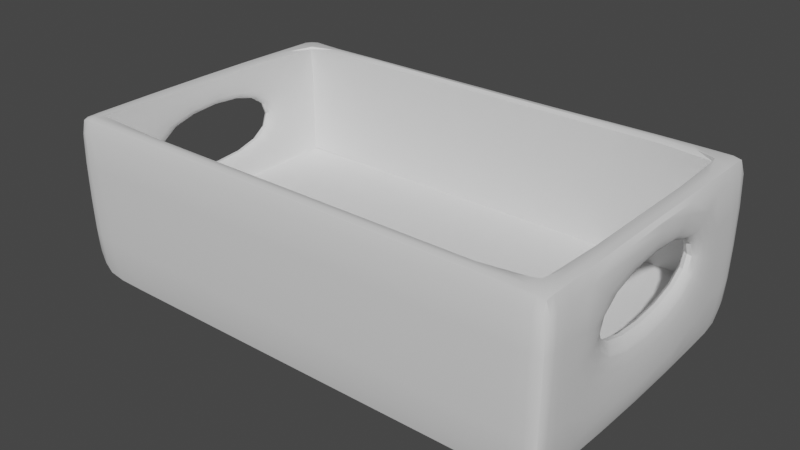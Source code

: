 # Source: ShoeBox.blend  (saved by Blender 3.3.6; exported with 4.5.12 LTS)
import bpy
from mathutils import Matrix  # noqa: F401  (used for matrix-valued properties, if any)

bpy.ops.wm.read_factory_settings(use_empty=True)
scene = bpy.context.scene
scene.name = 'Scene'

# ---- collections
col_collection = bpy.data.collections.new('Collection'); scene.collection.children.link(col_collection)

# ---- materials (node trees are filled in below, after node groups)
mat_material = bpy.data.materials.new('Material')
mat_material.alpha_threshold = 0.0
mat_material.use_transparent_shadow = False
mat_material.roughness = 0.5
mat_material.line_color = (0.0, 0.0, 0.0, 1.0)

# ---- node groups
ng_auto_smooth = bpy.data.node_groups.new('Auto Smooth', 'GeometryNodeTree')
_s = ng_auto_smooth.interface.new_socket(name='Geometry', in_out='OUTPUT', socket_type='NodeSocketGeometry')
_s = ng_auto_smooth.interface.new_socket(name='Geometry', in_out='INPUT', socket_type='NodeSocketGeometry')
_s = ng_auto_smooth.interface.new_socket(name='Angle', in_out='INPUT', socket_type='NodeSocketFloat')
_s.subtype = 'ANGLE'
_s.min_value = 0.0
_s.max_value = 3.142
ng_auto_smooth.is_modifier = True
_N = ng_auto_smooth.nodes; _L = ng_auto_smooth.links
n0 = _N.new('NodeGroupOutput'); n0.name = 'Group Output'; n0.location = (480, -100)
n1 = _N.new('NodeGroupInput'); n1.name = 'Group Input'; n1.location = (-420, -300)
n2 = _N.new('NodeGroupInput'); n2.name = 'Group Input.001'; n2.location = (-60, -100)
n3 = _N.new('GeometryNodeSetShadeSmooth'); n3.name = 'Set Shade Smooth'; n3.location = (120, -100)
n3.domain = 'EDGE'
n4 = _N.new('GeometryNodeSetShadeSmooth'); n4.name = 'Set Shade Smooth.001'; n4.location = (300, -100)
n5 = _N.new('GeometryNodeInputMeshEdgeAngle'); n5.name = 'Edge Angle'; n5.location = (-420, -220)
n6 = _N.new('GeometryNodeInputEdgeSmooth'); n6.name = 'Is Edge Smooth'; n6.location = (-60, -160)
n7 = _N.new('GeometryNodeInputShadeSmooth'); n7.name = 'Is Face Smooth'; n7.location = (-240, -340)
n8 = _N.new('FunctionNodeBooleanMath'); n8.name = 'Boolean Math'; n8.location = (-60, -220)
n9 = _N.new('FunctionNodeCompare'); n9.name = 'Compare'; n9.location = (-240, -180)
n9.operation = 'LESS_EQUAL'
_L.new(n5.outputs[0], n9.inputs[0])
_L.new(n4.outputs[0], n0.inputs[0])
_L.new(n1.outputs[1], n9.inputs[1])
_L.new(n9.outputs[0], n8.inputs[0])
_L.new(n7.outputs[0], n8.inputs[1])
_L.new(n2.outputs[0], n3.inputs[0])
_L.new(n6.outputs[0], n3.inputs[1])
_L.new(n3.outputs[0], n4.inputs[0])
_L.new(n8.outputs[0], n3.inputs[2])
n0.is_active_output = True

# ---- material node trees
mat_material.use_nodes = True; mat_material.node_tree.nodes.clear()
_N = mat_material.node_tree.nodes; _L = mat_material.node_tree.links
n0 = _N.new('ShaderNodeOutputMaterial'); n0.name = 'Material Output'; n0.location = (300, 300)
n1 = _N.new('ShaderNodeBsdfPrincipled'); n1.name = 'Principled BSDF'; n1.location = (10, 300)
n1.distribution = 'GGX'
n1.subsurface_method = 'RANDOM_WALK_SKIN'
n1.inputs[3].default_value = 1.45
n1.inputs[27].default_value = (0.0, 0.0, 0.0, 1.0)
n1.inputs[28].default_value = 1.0
_L.new(n1.outputs[0], n0.inputs[0])
n0.is_active_output = True

# ---- world
world_world = bpy.data.worlds.new('World'); scene.world = world_world
world_world.use_nodes = True; world_world.node_tree.nodes.clear()
_N = world_world.node_tree.nodes; _L = world_world.node_tree.links
n0 = _N.new('ShaderNodeOutputWorld'); n0.name = 'World Output'; n0.location = (300, 300)
n1 = _N.new('ShaderNodeBackground'); n1.name = 'Background'; n1.location = (10, 300)
n1.inputs[0].default_value = (0.05088, 0.05088, 0.05088, 1.0)
_L.new(n1.outputs[0], n0.inputs[0])
n0.is_active_output = True
world_world.color = (0.05088, 0.05088, 0.05088)
world_world.use_sun_shadow = False
world_world.sun_shadow_jitter_overblur = 0.0

# ---- meshes
me_cube = bpy.data.meshes.new('Cube')
me_cube.from_pydata([(1.0, 1.0, 0.2552), (1.0, 1.0, -1.0), (1.0, -1.224, 0.2552), (1.0, -1.224, -1.0), (-1.0, 1.0, 0.2552), (-1.0, 1.0, -1.0), (-1.0, -1.224, 0.2552), (-1.0, -1.224, -1.0), (2.659, 1.0, 0.2552), (2.659, 1.0, -1.0), (2.659, -1.224, 0.2552), (2.659, -1.224, -1.0), (-1.0, -1.086, -1.0), (1.0, -1.086, 0.2552), (-1.0, -1.086, 0.2552), (1.0, -1.086, -1.0), (2.659, -1.086, 0.2552), (2.659, -1.086, -1.0), (2.518, -1.224, 0.2552), (2.518, 1.0, 0.2552), (2.518, -1.224, -1.0), (2.518, 1.0, -1.0), (2.518, -1.086, -1.0), (2.518, -1.086, 0.2552), (-1.0, 0.8553, 0.2552), (1.0, 0.8553, -1.0), (2.659, 0.8553, -1.0), (-1.0, 0.8553, -1.0), (1.0, 0.8553, 0.2552), (2.659, 0.8553, 0.2552), (2.518, 0.8553, 0.2552), (2.518, 0.8553, -1.0), (-0.8636, 1.0, -1.0), (-0.8636, -1.224, 0.2552), (-0.8636, -1.224, -1.0), (-0.8636, 1.0, 0.2552), (-0.8636, -1.086, -1.0), (-0.8636, -1.086, 0.2552), (-0.8636, 0.8553, 0.2552), (-0.8636, 0.8553, -1.0), (1.0, 0.8553, -0.5861), (1.0, -1.086, -0.5861), (-0.8636, -1.086, -0.5861), (2.518, -1.086, -0.5861), (2.518, 0.8553, -0.5861), (-0.8636, 0.8553, -0.5861), (1.006, 0.858, -0.6094), (1.006, -1.083, -0.6094), (-0.8575, -1.083, -0.6094), (2.524, -1.083, -0.6094), (2.524, 0.858, -0.6094), (-0.8575, 0.858, -0.6094), (2.659, -0.6498, 0.0492), (2.659, 0.4271, -0.4167), (2.659, 0.4271, 0.0492), (2.659, -0.6498, -0.4167), (2.518, 0.4271, 0.0492), (2.518, -0.6498, -0.4167), (2.518, -0.6498, 0.0492), (2.518, 0.4271, -0.4167), (-1.0, -0.6498, -0.4167), (-1.0, -0.6498, 0.0492), (-1.0, 0.4271, 0.0492), (-1.0, 0.4271, -0.4167), (-0.8636, -0.6498, 0.0492), (-0.8636, -0.6498, -0.4167), (-0.8636, 0.4271, -0.4167), (-0.8636, 0.4271, 0.0492)], [], [(37, 14, 6, 33), (34, 33, 6, 7), (27, 24, 4, 5), (36, 15, 3, 34), (23, 18, 10, 16), (32, 35, 0, 1), (17, 16, 10, 11), (18, 20, 11, 10), (21, 19, 8, 9), (31, 21, 9, 26), (20, 22, 17, 11), (53, 26, 29, 54), (54, 29, 16, 52), (30, 23, 16, 29), (39, 25, 15, 36), (7, 6, 14, 12), (38, 24, 14, 37), (56, 30, 44, 59), (44, 43, 57, 59), (3, 15, 22, 20), (25, 1, 21, 31), (1, 0, 19, 21), (2, 3, 20, 18), (13, 2, 18, 23), (15, 25, 31, 22), (0, 28, 30, 19), (35, 4, 24, 38), (32, 1, 25, 39), (19, 30, 29, 8), (9, 8, 29, 26), (22, 31, 26, 17), (60, 12, 14, 61), (14, 24, 62, 61), (5, 32, 39, 27), (0, 35, 38, 28), (28, 38, 45, 40), (27, 39, 36, 12), (5, 4, 35, 32), (12, 36, 34, 7), (3, 2, 33, 34), (13, 37, 33, 2), (44, 40, 46, 50), (45, 42, 48, 51), (65, 42, 45, 66), (64, 37, 42, 65), (13, 23, 43, 41), (37, 13, 41, 42), (30, 28, 40, 44), (46, 47, 49, 50), (46, 51, 48, 47), (41, 43, 49, 47), (40, 45, 51, 46), (43, 44, 50, 49), (42, 41, 47, 48), (62, 63, 66, 67), (53, 54, 56, 59), (58, 52, 55, 57), (65, 60, 61, 64), (63, 60, 65, 66), (55, 53, 59, 57), (52, 58, 56, 54), (62, 67, 64, 61), (63, 27, 12, 60), (62, 24, 27, 63), (66, 45, 38, 67), (67, 38, 37, 64), (57, 43, 23, 58), (58, 23, 30, 56), (17, 26, 53, 55), (16, 17, 55, 52)])
me_cube.polygons.foreach_set('use_smooth', [True] * 70)
me_cube.polygons.foreach_set('material_index', [0, 0, 0, 0, 0, 0, 0, 0, 0, 0, 0, 0, 0, 0, 0, 0, 0, 0, 0, 0, 0, 0, 0, 0, 0, 0, 0, 0, 0, 0, 0, 0, 0, 0, 0, 0, 0, 0, 0, 0, 0, 0, 0, 0, 0, 0, 0, 0, 0, 0, 0, 0, 0, 0, 1, 1, 1, 1, 1, 1, 1, 1, 0, 0, 0, 0, 0, 0, 0, 0])
_k = {(6, 14): 0.33725, (10, 16): 0.33725, (10, 18): 0.33725, (8, 19): 0.33725, (4, 24): 0.33725, (28, 30): 0.5451, (6, 33): 0.33725, (14, 37): 1.0, (30, 44): 1.0, (42, 45): 0.88627, (42, 48): 1.0, (44, 50): 1.0, (46, 51): 0.88627, (52, 54): 0.0549, (52, 55): 0.0549, (54, 56): 0.0549, (56, 58): 0.0549, (23, 30): 0.5451, (0, 19): 0.33725, (38, 45): 1.0, (2, 18): 0.33725, (46, 50): 0.88627, (48, 51): 0.88627, (14, 24): 0.33725, (40, 44): 0.88627, (0, 35): 0.28627, (13, 37): 0.5451, (2, 33): 0.33725, (40, 45): 0.88627, (52, 58): 0.0549, (4, 35): 0.33725, (8, 29): 0.33725, (16, 29): 0.33725, (13, 23): 0.5451, (41, 42): 0.88627, (41, 43): 0.88627, (33, 37): 1.0, (37, 38): 0.5451, (37, 42): 1.0, (23, 43): 1.0, (43, 44): 0.88627, (47, 48): 0.88627, (47, 49): 0.88627, (49, 50): 0.88627, (45, 51): 1.0, (57, 58): 0.0549, (53, 59): 0.0549, (43, 49): 1.0, (28, 38): 0.5451}
me_cube.attributes.new('crease_edge', 'FLOAT', 'EDGE').data.foreach_set('value', [_k.get((min(e.vertices), max(e.vertices)), 0.0) for e in me_cube.edges])
_uv = me_cube.uv_layers.new(name='UVMap')
_uv.uv.foreach_set('vector', [0.7389, 0.259, 0.7138, 0.2679, 0.7073, 0.2562, 0.7157, 0.2455, 0.6343, 0.2335, 0.7157, 0.2455, 0.7073, 0.2562, 0.6372, 0.2402, 0.5708, 0.3245, 0.6104, 0.4012, 0.5953, 0.4002, 0.5669, 0.3311, 0.6272, 0.2399, 0.5493, 0.1536, 0.5549, 0.1461, 0.6343, 0.2335, 0.4197, 0.0001369, 0.4389, 0.01957, 0.4314, 0.03045, 0.4161, 0.0275, 0.5578, 0.3298, 0.5879, 0.4078, 0.3456, 0.3802, 0.448, 0.2738, 0.4521, 0.1069, 0.4161, 0.0275, 0.4314, 0.03045, 0.4565, 0.1016, 0.4389, 0.01957, 0.4649, 0.1025, 0.4565, 0.1016, 0.4314, 0.03045, 0.3843, 0.1971, 0.3037, 0.18, 0.3107, 0.1692, 0.3807, 0.1898, 0.3921, 0.1903, 0.3843, 0.1971, 0.3807, 0.1898, 0.3868, 0.1831, 0.4649, 0.1025, 0.4602, 0.1113, 0.4521, 0.1069, 0.4565, 0.1016, 0.3735, 0.1519, 0.3868, 0.1831, 0.3074, 0.1574, 0.3468, 0.1359, 0.3468, 0.1359, 0.3074, 0.1574, 0.4161, 0.0275, 0.3988, 0.07229, 0.2811, 0.1645, 0.4197, 0.0001369, 0.4161, 0.0275, 0.3074, 0.1574, 0.563, 0.3208, 0.4544, 0.2659, 0.5493, 0.1536, 0.6272, 0.2399, 0.6372, 0.2402, 0.7073, 0.2562, 0.7138, 0.2679, 0.6329, 0.2466, 0.6077, 0.429, 0.6104, 0.4012, 0.7138, 0.2679, 0.7389, 0.259, 0.04274, 0.6238, 0.02773, 0.577, 0.1139, 0.589, 0.09045, 0.6304, 0.1139, 0.589, 0.08629, 0.7877, 0.07514, 0.7407, 0.09045, 0.6304, 0.5549, 0.1461, 0.5493, 0.1536, 0.4602, 0.1113, 0.4649, 0.1025, 0.4544, 0.2659, 0.448, 0.2738, 0.3843, 0.1971, 0.3921, 0.1903, 0.448, 0.2738, 0.3456, 0.3802, 0.3037, 0.18, 0.3843, 0.1971, 0.6369, 0.02721, 0.5549, 0.1461, 0.4649, 0.1025, 0.4389, 0.01957, 0.6502, 0.008554, 0.6369, 0.02721, 0.4389, 0.01957, 0.4197, 0.0001369, 0.5493, 0.1536, 0.4544, 0.2659, 0.3921, 0.1903, 0.4602, 0.1113, 0.3456, 0.3802, 0.3276, 0.3993, 0.2811, 0.1645, 0.3037, 0.18, 0.5879, 0.4078, 0.5953, 0.4002, 0.6104, 0.4012, 0.6077, 0.429, 0.5578, 0.3298, 0.448, 0.2738, 0.4544, 0.2659, 0.563, 0.3208, 0.3037, 0.18, 0.2811, 0.1645, 0.3074, 0.1574, 0.3107, 0.1692, 0.3807, 0.1898, 0.3107, 0.1692, 0.3074, 0.1574, 0.3868, 0.1831, 0.4602, 0.1113, 0.3921, 0.1903, 0.3868, 0.1831, 0.4521, 0.1069, 0.6499, 0.2781, 0.6329, 0.2466, 0.7138, 0.2679, 0.6757, 0.2922, 0.7138, 0.2679, 0.6104, 0.4012, 0.6244, 0.3557, 0.6757, 0.2922, 0.5669, 0.3311, 0.5578, 0.3298, 0.563, 0.3208, 0.5708, 0.3245, 0.3456, 0.3802, 0.5879, 0.4078, 0.6077, 0.429, 0.3276, 0.3993, 0.3276, 0.3993, 0.6077, 0.429, 0.5907, 0.5543, 0.3404, 0.5207, 0.5708, 0.3245, 0.563, 0.3208, 0.6272, 0.2399, 0.6329, 0.2466, 0.5669, 0.3311, 0.5953, 0.4002, 0.5879, 0.4078, 0.5578, 0.3298, 0.6329, 0.2466, 0.6272, 0.2399, 0.6343, 0.2335, 0.6372, 0.2402, 0.5549, 0.1461, 0.6369, 0.02721, 0.7157, 0.2455, 0.6343, 0.2335, 0.6502, 0.008554, 0.7389, 0.259, 0.7157, 0.2455, 0.6369, 0.02721, 0.1139, 0.589, 0.3404, 0.5207, 0.3394, 0.5258, 0.1179, 0.5924, 0.5907, 0.5543, 0.6255, 0.8157, 0.6203, 0.8118, 0.5856, 0.558, 0.6405, 0.7539, 0.6255, 0.8157, 0.5907, 0.5543, 0.6212, 0.6089, 0.7033, 0.7456, 0.7389, 0.8006, 0.6255, 0.8157, 0.6405, 0.7539, 0.3377, 0.9999, 0.05113, 0.9454, 0.08629, 0.7877, 0.3451, 0.8591, 0.6459, 0.9548, 0.3377, 0.9999, 0.3451, 0.8591, 0.6255, 0.8157, 0.08372, 0.4537, 0.3276, 0.3993, 0.3404, 0.5207, 0.1139, 0.589, 0.7391, 0.2058, 0.9533, 0.2058, 0.9533, 0.3733, 0.7391, 0.3733, 0.7391, 0.2058, 0.7391, 0.0001369, 0.9533, 0.000137, 0.9533, 0.2058, 0.3451, 0.8591, 0.08629, 0.7877, 0.09024, 0.784, 0.3438, 0.8535, 0.3404, 0.5207, 0.5907, 0.5543, 0.5856, 0.558, 0.3394, 0.5258, 0.08629, 0.7877, 0.1139, 0.589, 0.1179, 0.5924, 0.09024, 0.784, 0.6255, 0.8157, 0.3451, 0.8591, 0.3438, 0.8535, 0.6203, 0.8118, 0.7517, 0.5497, 0.7391, 0.4746, 0.7632, 0.4886, 0.766, 0.5354, 0.7543, 0.464, 0.7391, 0.3736, 0.7694, 0.3958, 0.7719, 0.4436, 0.8624, 0.396, 0.8842, 0.3801, 0.8842, 0.4556, 0.8676, 0.442, 0.8575, 0.4861, 0.882, 0.4643, 0.882, 0.5533, 0.8628, 0.5342, 0.7391, 0.4746, 0.882, 0.4643, 0.8575, 0.4861, 0.7632, 0.4886, 0.8842, 0.4556, 0.7543, 0.464, 0.7719, 0.4436, 0.8676, 0.442, 0.8842, 0.3801, 0.8624, 0.396, 0.7694, 0.3958, 0.7391, 0.3736, 0.7517, 0.5497, 0.766, 0.5354, 0.8628, 0.5342, 0.882, 0.5533, 0.6035, 0.3321, 0.5708, 0.3245, 0.6329, 0.2466, 0.6499, 0.2781, 0.6244, 0.3557, 0.6104, 0.4012, 0.5708, 0.3245, 0.6035, 0.3321, 0.6212, 0.6089, 0.5907, 0.5543, 0.704, 0.5392, 0.684, 0.6006, 0.684, 0.6006, 0.704, 0.5392, 0.7389, 0.8006, 0.7033, 0.7456, 0.07514, 0.7407, 0.08629, 0.7877, 0.0001369, 0.7758, 0.02743, 0.734, 0.02743, 0.734, 0.0001369, 0.7758, 0.02773, 0.577, 0.04274, 0.6238, 0.4521, 0.1069, 0.3868, 0.1831, 0.3735, 0.1519, 0.418, 0.09566, 0.4161, 0.0275, 0.4521, 0.1069, 0.418, 0.09566, 0.3988, 0.07229])
me_cube.materials.append(mat_material)
me_cube.materials.append(None)
me_cube.use_mirror_vertex_groups = False
me_cube.update()

# ---- objects
ob_cube = bpy.data.objects.new('Cube', me_cube)

# ---- transforms, parenting, visibility, modifiers, constraints
ob_cube.location = (0.0, 0.0, 0.0)
ob_cube.lock_rotations_4d = False
ob_cube.empty_display_type = 'ARROWS'
ob_cube.lineart.crease_threshold = 0.0
_m = ob_cube.modifiers.new('Subdivision', 'SUBSURF')
_m.levels = 2
_m = ob_cube.modifiers.new('Auto Smooth', 'NODES')
_m.node_group = ng_auto_smooth
_gi = [s.identifier for s in ng_auto_smooth.interface.items_tree if s.item_type == 'SOCKET' and s.in_out == 'INPUT']
_m[_gi[1]] = 0.5236  # Angle

# ---- collection membership
col_collection.objects.link(ob_cube)

# ---- scene / render settings (as saved in the file)
scene.frame_start = 1; scene.frame_end = 250; scene.frame_set(1)
scene.render.engine = 'BLENDER_EEVEE_NEXT'
scene.cycles.sampling_pattern = 'TABULATED_SOBOL'
scene.cycles.use_light_tree = False
scene.view_settings.view_transform = 'Filmic'
bpy.context.view_layer.update()

# ---- added for rendering (the .blend has no active camera and no usable light): camera, sun
cam_auto = bpy.data.cameras.new('AutoCamera')
cam_auto.lens = 50.0
cam_auto.sensor_width = 36.0
cam_auto.clip_end = 1000.0
ob_auto_camera = bpy.data.objects.new('AutoCamera', cam_auto)
scene.collection.objects.link(ob_auto_camera)
ob_auto_camera.location = (4.95494, -5.06296, 2.92817)
ob_auto_camera.rotation_euler = (1.09748, -7.21219e-08, 0.694738)
scene.camera = ob_auto_camera
light_auto_sun = bpy.data.lights.new('AutoSun', 'SUN')
light_auto_sun.energy = 3.0
light_auto_sun.angle = 0.0523599
ob_auto_sun = bpy.data.objects.new('AutoSun', light_auto_sun)
scene.collection.objects.link(ob_auto_sun)
ob_auto_sun.rotation_euler = (0.872665, 0.174533, 0.523599)
bpy.context.view_layer.update()
